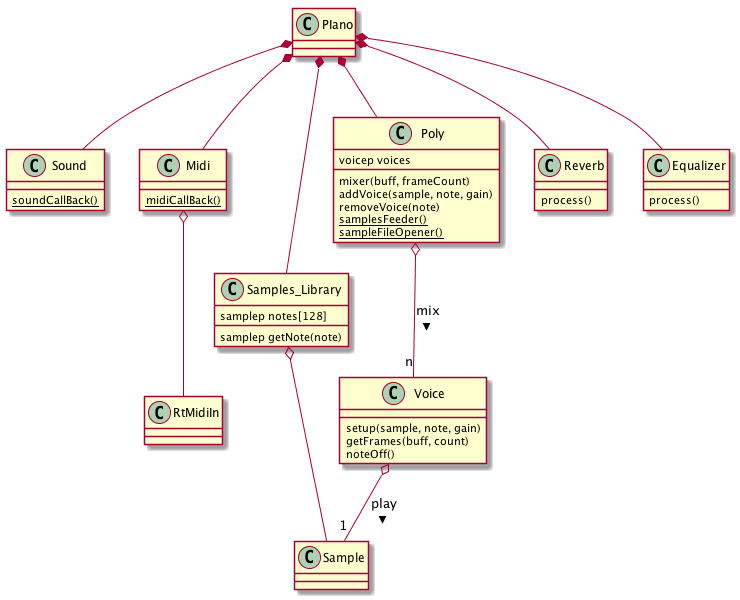

The diagram above was rendered by PlantUML. Its source (embedded in the PNG):
@startuml
    PIano *-- Sound
    PIano *-- Midi
    Midi o-- RtMidiIn
    PIano *-- Samples_Library 
    Samples_Library o-- Sample
    PIano *-- Poly
    Poly o-- "n" Voice : mix >
    Voice o-- "1" Sample : play >
    PIano *-- Reverb
    PIano *-- Equalizer

    class Sound {
      {static} soundCallBack()
    }

    class Midi {
      {static} midiCallBack()
    }

    class Reverb {
      process()
    }
 
    class Equalizer {
      process()
    }

    class Samples_Library {
      samplep notes[128]
      samplep getNote(note)
    }

    class Poly {
      voicep voices
      mixer(buff, frameCount)
      addVoice(sample, note, gain)
      removeVoice(note)
      {static} samplesFeeder()
      {static} sampleFileOpener()
    }

    class Voice {
      setup(sample, note, gain)
      getFrames(buff, count)
      noteOff()
    }
      
 @enduml